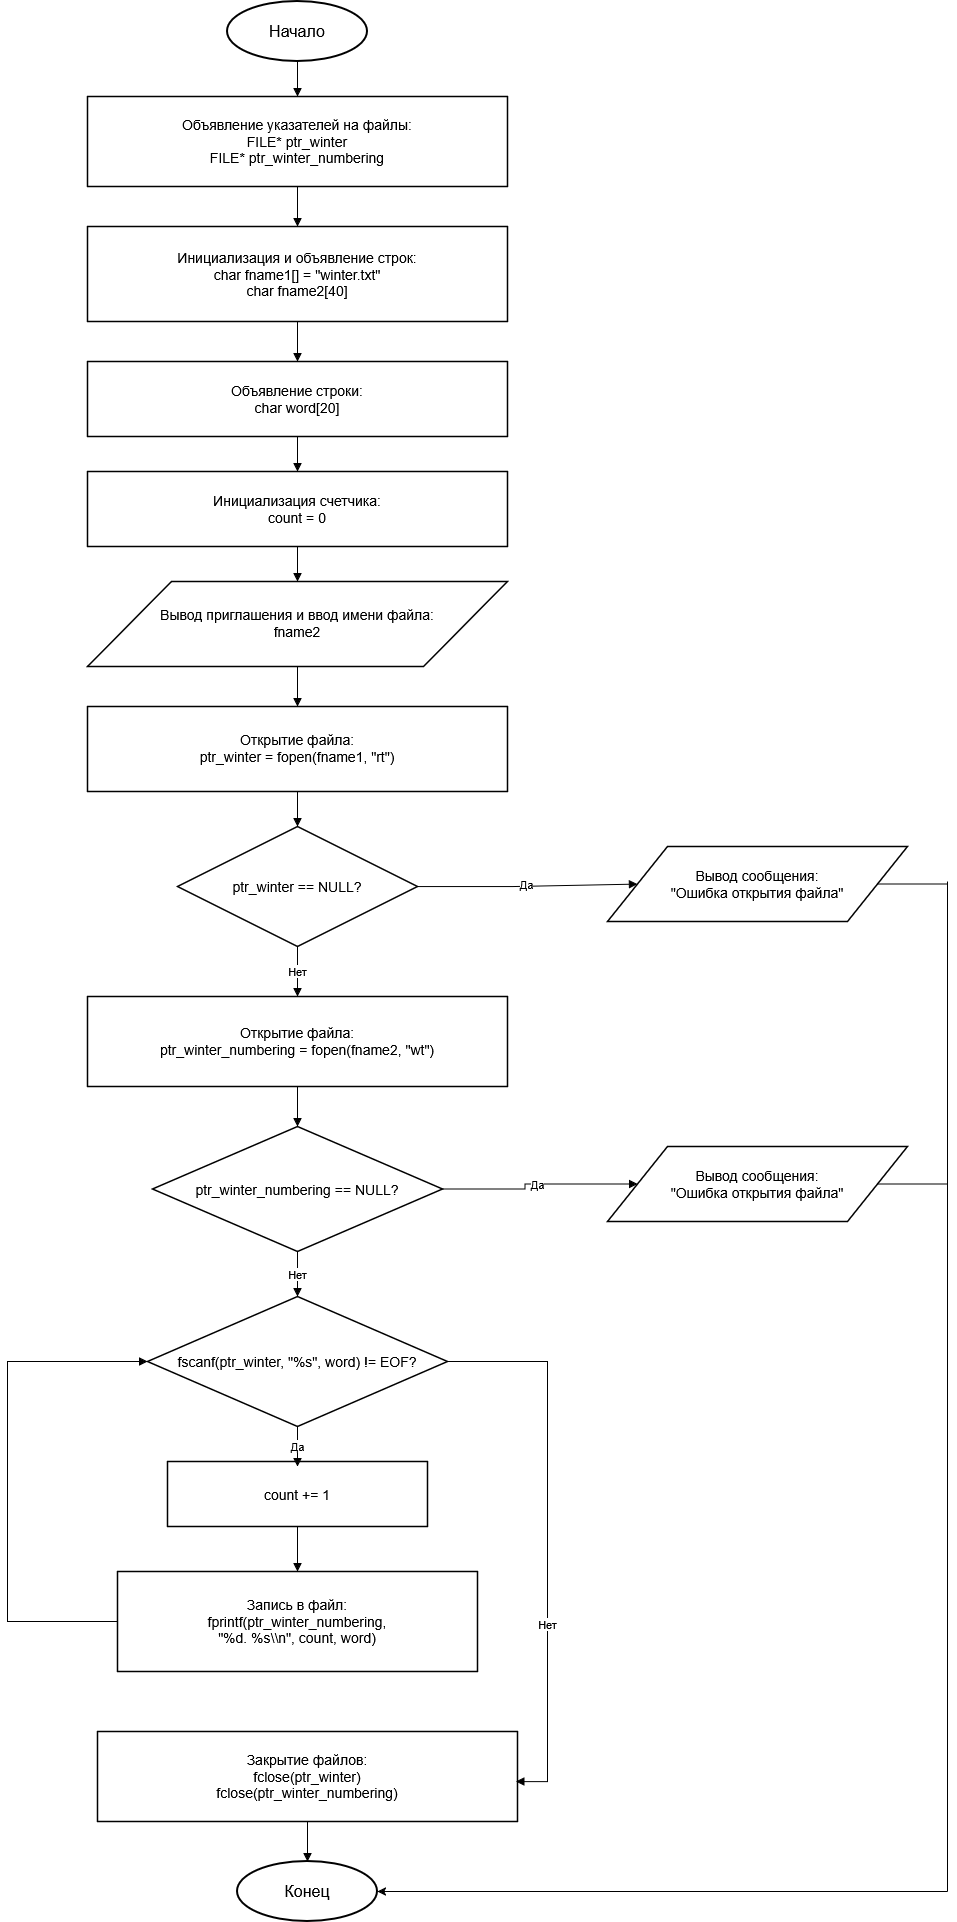

The diagram above was exported from draw.io. Its source (the exported page's mxGraphModel, read from the mxfile embedded in the PNG):
<mxGraphModel dx="3928" dy="2000" grid="1" gridSize="10" guides="1" tooltips="1" connect="1" arrows="1" fold="1" page="1" pageScale="1" pageWidth="1200" pageHeight="1900" math="0" shadow="0">
  <root>
    <mxCell id="0" />
    <mxCell id="1" parent="0" />
    <mxCell id="start" parent="1" style="ellipse;whiteSpace=wrap;html=1;aspect=fixed;strokeWidth=2;fontSize=16;" value="Начало" vertex="1">
      <mxGeometry height="60" width="140" x="440" y="30" as="geometry" />
    </mxCell>
    <mxCell id="ptrs" parent="1" style="rounded=0;whiteSpace=wrap;html=1;strokeWidth=1.5;fontSize=14;spacing=8;" value="Объявление указателей на файлы:&lt;br&gt;FILE* ptr_winter&lt;br&gt;FILE* ptr_winter_numbering" vertex="1">
      <mxGeometry height="90" width="420" x="300" y="125" as="geometry" />
    </mxCell>
    <mxCell id="filenames" parent="1" style="rounded=0;whiteSpace=wrap;html=1;strokeWidth=1.5;fontSize=14;spacing=8;" value="Инициализация и объявление строк:&lt;br&gt;char fname1[] = &quot;winter.txt&quot;&lt;br&gt;char fname2[40]" vertex="1">
      <mxGeometry height="95" width="420" x="300" y="255" as="geometry" />
    </mxCell>
    <mxCell id="word" parent="1" style="rounded=0;whiteSpace=wrap;html=1;strokeWidth=1.5;fontSize=14;spacing=8;" value="Объявление строки:&lt;br&gt;char word[20]" vertex="1">
      <mxGeometry height="75" width="420" x="300" y="390" as="geometry" />
    </mxCell>
    <mxCell id="count" parent="1" style="rounded=0;whiteSpace=wrap;html=1;strokeWidth=1.5;fontSize=14;spacing=8;" value="Инициализация счетчика:&lt;br&gt;count = 0" vertex="1">
      <mxGeometry height="75" width="420" x="300" y="500" as="geometry" />
    </mxCell>
    <mxCell id="input" parent="1" style="shape=parallelogram;perimeter=parallelogramPerimeter;whiteSpace=wrap;html=1;strokeWidth=1.5;fontSize=14;spacing=8;" value="Вывод приглашения и ввод имени файла:&lt;br&gt;fname2" vertex="1">
      <mxGeometry height="85" width="420" x="300" y="610" as="geometry" />
    </mxCell>
    <mxCell id="open1" parent="1" style="rounded=0;whiteSpace=wrap;html=1;strokeWidth=1.5;fontSize=14;spacing=8;" value="Открытие файла:&lt;br&gt;ptr_winter = fopen(fname1, &quot;rt&quot;)" vertex="1">
      <mxGeometry height="85" width="420" x="300" y="735" as="geometry" />
    </mxCell>
    <mxCell id="check1" parent="1" style="rhombus;whiteSpace=wrap;html=1;strokeWidth=1.5;fontSize=14;spacing=6;" value="ptr_winter == NULL?" vertex="1">
      <mxGeometry height="120" width="240" x="390" y="855" as="geometry" />
    </mxCell>
    <mxCell id="err1" parent="1" style="shape=parallelogram;perimeter=parallelogramPerimeter;whiteSpace=wrap;html=1;strokeWidth=1.5;fontSize=14;spacing=8;" value="Вывод сообщения:&lt;br&gt;&quot;Ошибка открытия файла&quot;" vertex="1">
      <mxGeometry height="75" width="300" x="820" y="875" as="geometry" />
    </mxCell>
    <mxCell id="open2" parent="1" style="rounded=0;whiteSpace=wrap;html=1;strokeWidth=1.5;fontSize=14;spacing=8;" value="Открытие файла:&lt;br&gt;ptr_winter_numbering = fopen(fname2, &quot;wt&quot;)" vertex="1">
      <mxGeometry height="90" width="420" x="300" y="1025" as="geometry" />
    </mxCell>
    <mxCell id="check2" parent="1" style="rhombus;whiteSpace=wrap;html=1;strokeWidth=1.5;fontSize=14;spacing=6;" value="ptr_winter_numbering == NULL?" vertex="1">
      <mxGeometry height="125" width="290" x="365" y="1155" as="geometry" />
    </mxCell>
    <mxCell id="err2" parent="1" style="shape=parallelogram;perimeter=parallelogramPerimeter;whiteSpace=wrap;html=1;strokeWidth=1.5;fontSize=14;spacing=8;" value="Вывод сообщения:&lt;br&gt;&quot;Ошибка открытия файла&quot;" vertex="1">
      <mxGeometry height="75" width="300" x="820" y="1175" as="geometry" />
    </mxCell>
    <mxCell id="while" parent="1" style="rhombus;whiteSpace=wrap;html=1;strokeWidth=1.5;fontSize=14;spacing=6;" value="fscanf(ptr_winter, &quot;%s&quot;, word) != EOF?" vertex="1">
      <mxGeometry height="130" width="300" x="360" y="1325" as="geometry" />
    </mxCell>
    <mxCell id="increment" parent="1" style="rounded=0;whiteSpace=wrap;html=1;strokeWidth=1.5;fontSize=14;spacing=8;" value="count += 1" vertex="1">
      <mxGeometry height="65" width="260" x="380" y="1490" as="geometry" />
    </mxCell>
    <mxCell id="write" parent="1" style="rounded=0;whiteSpace=wrap;html=1;strokeWidth=1.5;fontSize=14;spacing=8;" value="Запись в файл:&lt;br&gt;fprintf(ptr_winter_numbering,&lt;br&gt;&quot;%d. %s\\n&quot;, count, word)" vertex="1">
      <mxGeometry height="100" width="360" x="330" y="1600" as="geometry" />
    </mxCell>
    <mxCell id="close" parent="1" style="rounded=0;whiteSpace=wrap;html=1;strokeWidth=1.5;fontSize=14;spacing=8;" value="Закрытие файлов:&lt;br&gt;fclose(ptr_winter)&lt;br&gt;fclose(ptr_winter_numbering)" vertex="1">
      <mxGeometry height="90" width="420" x="310" y="1760" as="geometry" />
    </mxCell>
    <mxCell id="end" parent="1" style="ellipse;whiteSpace=wrap;html=1;aspect=fixed;strokeWidth=2;fontSize=16;" value="Конец" vertex="1">
      <mxGeometry height="60" width="140" x="450" y="1890" as="geometry" />
    </mxCell>
    <mxCell id="e1" edge="1" parent="1" source="start" style="edgeStyle=orthogonalEdgeStyle;rounded=0;orthogonalLoop=1;jettySize=auto;html=1;endArrow=block;endFill=1;" target="ptrs" value="">
      <mxGeometry relative="1" as="geometry" />
    </mxCell>
    <mxCell id="e2" edge="1" parent="1" source="ptrs" style="edgeStyle=orthogonalEdgeStyle;rounded=0;orthogonalLoop=1;jettySize=auto;html=1;endArrow=block;endFill=1;" target="filenames" value="">
      <mxGeometry relative="1" as="geometry" />
    </mxCell>
    <mxCell id="e3" edge="1" parent="1" source="filenames" style="edgeStyle=orthogonalEdgeStyle;rounded=0;orthogonalLoop=1;jettySize=auto;html=1;endArrow=block;endFill=1;" target="word" value="">
      <mxGeometry relative="1" as="geometry" />
    </mxCell>
    <mxCell id="e4" edge="1" parent="1" source="word" style="edgeStyle=orthogonalEdgeStyle;rounded=0;orthogonalLoop=1;jettySize=auto;html=1;endArrow=block;endFill=1;" target="count" value="">
      <mxGeometry relative="1" as="geometry" />
    </mxCell>
    <mxCell id="e5" edge="1" parent="1" source="count" style="edgeStyle=orthogonalEdgeStyle;rounded=0;orthogonalLoop=1;jettySize=auto;html=1;endArrow=block;endFill=1;" target="input" value="">
      <mxGeometry relative="1" as="geometry" />
    </mxCell>
    <mxCell id="e6" edge="1" parent="1" source="input" style="edgeStyle=orthogonalEdgeStyle;rounded=0;orthogonalLoop=1;jettySize=auto;html=1;endArrow=block;endFill=1;" target="open1" value="">
      <mxGeometry relative="1" as="geometry" />
    </mxCell>
    <mxCell id="e7" edge="1" parent="1" source="open1" style="edgeStyle=orthogonalEdgeStyle;rounded=0;orthogonalLoop=1;jettySize=auto;html=1;endArrow=block;endFill=1;" target="check1" value="">
      <mxGeometry relative="1" as="geometry" />
    </mxCell>
    <mxCell id="e8" edge="1" parent="1" source="check1" style="edgeStyle=orthogonalEdgeStyle;rounded=0;orthogonalLoop=1;jettySize=auto;html=1;endArrow=block;endFill=1;exitX=0.5;exitY=1;exitDx=0;exitDy=0;entryX=0.5;entryY=0;entryDx=0;entryDy=0;" target="open2" value="Нет">
      <mxGeometry relative="1" as="geometry" />
    </mxCell>
    <mxCell id="e9" edge="1" parent="1" source="check1" style="edgeStyle=orthogonalEdgeStyle;rounded=0;orthogonalLoop=1;jettySize=auto;html=1;endArrow=block;endFill=1;exitX=1;exitY=0.5;exitDx=0;exitDy=0;entryX=0;entryY=0.5;entryDx=0;entryDy=0;" target="err1" value="Да">
      <mxGeometry relative="1" as="geometry" />
    </mxCell>
    <mxCell id="e12" edge="1" parent="1" source="open2" style="edgeStyle=orthogonalEdgeStyle;rounded=0;orthogonalLoop=1;jettySize=auto;html=1;endArrow=block;endFill=1;" target="check2" value="">
      <mxGeometry relative="1" as="geometry" />
    </mxCell>
    <mxCell id="e13" edge="1" parent="1" source="check2" style="edgeStyle=orthogonalEdgeStyle;rounded=0;orthogonalLoop=1;jettySize=auto;html=1;endArrow=block;endFill=1;exitX=0.5;exitY=1;exitDx=0;exitDy=0;entryX=0.5;entryY=0;entryDx=0;entryDy=0;" target="while" value="Нет">
      <mxGeometry relative="1" as="geometry" />
    </mxCell>
    <mxCell id="e14" edge="1" parent="1" source="check2" style="edgeStyle=orthogonalEdgeStyle;rounded=0;orthogonalLoop=1;jettySize=auto;html=1;endArrow=block;endFill=1;exitX=1;exitY=0.5;exitDx=0;exitDy=0;entryX=0;entryY=0.5;entryDx=0;entryDy=0;" target="err2" value="Да">
      <mxGeometry relative="1" as="geometry" />
    </mxCell>
    <mxCell id="e17" edge="1" parent="1" source="while" style="edgeStyle=orthogonalEdgeStyle;rounded=0;orthogonalLoop=1;jettySize=auto;html=1;endArrow=block;endFill=1;exitX=0.5;exitY=1;exitDx=0;exitDy=0;entryX=0.5;entryY=0;entryDx=0;entryDy=0;" value="Да">
      <mxGeometry relative="1" as="geometry">
        <mxPoint x="510" y="1495" as="targetPoint" />
      </mxGeometry>
    </mxCell>
    <mxCell id="e19" edge="1" parent="1" source="increment" style="edgeStyle=orthogonalEdgeStyle;rounded=0;orthogonalLoop=1;jettySize=auto;html=1;endArrow=block;endFill=1;" target="write" value="">
      <mxGeometry relative="1" as="geometry" />
    </mxCell>
    <mxCell id="e20" edge="1" parent="1" source="write" style="edgeStyle=orthogonalEdgeStyle;rounded=0;orthogonalLoop=1;jettySize=auto;html=1;endArrow=block;endFill=1;exitX=0;exitY=0.5;exitDx=0;exitDy=0;entryX=0;entryY=0.5;entryDx=0;entryDy=0;" target="while" value="">
      <mxGeometry relative="1" x="-0.3725" as="geometry">
        <Array as="points">
          <mxPoint x="220" y="1650" />
          <mxPoint x="220" y="1390" />
        </Array>
      </mxGeometry>
    </mxCell>
    <mxCell id="e21" edge="1" parent="1" source="while" style="edgeStyle=orthogonalEdgeStyle;rounded=0;orthogonalLoop=1;jettySize=auto;html=1;endArrow=block;endFill=1;exitX=1;exitY=0.5;exitDx=0;exitDy=0;entryX=0.996;entryY=0.557;entryDx=0;entryDy=0;entryPerimeter=0;" target="close" value="Нет">
      <mxGeometry relative="1" x="0.3157" as="geometry">
        <Array as="points">
          <mxPoint x="760" y="1390" />
          <mxPoint x="760" y="1810" />
        </Array>
      </mxGeometry>
    </mxCell>
    <mxCell id="e22" edge="1" parent="1" source="close" style="edgeStyle=orthogonalEdgeStyle;rounded=0;orthogonalLoop=1;jettySize=auto;html=1;endArrow=block;endFill=1;" target="end" value="">
      <mxGeometry relative="1" as="geometry" />
    </mxCell>
    <mxCell id="IXP1-3sgUb4a3-n4XMAf-1" edge="1" parent="1" style="endArrow=none;html=1;rounded=0;defaultLabelBackgroundColor=page;labelPadding=0 4;entryX=1;entryY=0.5;entryDx=0;entryDy=0;" target="err1" value="">
      <mxGeometry height="50" relative="1" width="50" as="geometry">
        <mxPoint x="1160" y="912.5" as="sourcePoint" />
        <mxPoint x="680" y="1180" as="targetPoint" />
      </mxGeometry>
    </mxCell>
    <mxCell id="IXP1-3sgUb4a3-n4XMAf-3" edge="1" parent="1" style="endArrow=none;html=1;rounded=0;defaultLabelBackgroundColor=page;labelPadding=0 4;entryX=1;entryY=0.5;entryDx=0;entryDy=0;" target="err2" value="">
      <mxGeometry height="50" relative="1" width="50" as="geometry">
        <mxPoint x="1160" y="1212.5" as="sourcePoint" />
        <mxPoint x="990" y="1260" as="targetPoint" />
      </mxGeometry>
    </mxCell>
    <mxCell id="IXP1-3sgUb4a3-n4XMAf-6" edge="1" parent="1" style="endArrow=none;html=1;rounded=0;defaultLabelBackgroundColor=page;labelPadding=0 4;" value="">
      <mxGeometry height="50" relative="1" width="50" as="geometry">
        <mxPoint x="1160" y="1920" as="sourcePoint" />
        <mxPoint x="1160" y="910" as="targetPoint" />
      </mxGeometry>
    </mxCell>
    <mxCell id="IXP1-3sgUb4a3-n4XMAf-7" edge="1" parent="1" style="endArrow=classic;html=1;rounded=0;defaultLabelBackgroundColor=page;labelPadding=0 4;entryX=1;entryY=0.5;entryDx=0;entryDy=0;" target="end" value="">
      <mxGeometry height="50" relative="1" width="50" as="geometry">
        <mxPoint x="1160" y="1920" as="sourcePoint" />
        <mxPoint x="1020" y="1660" as="targetPoint" />
      </mxGeometry>
    </mxCell>
  </root>
</mxGraphModel>